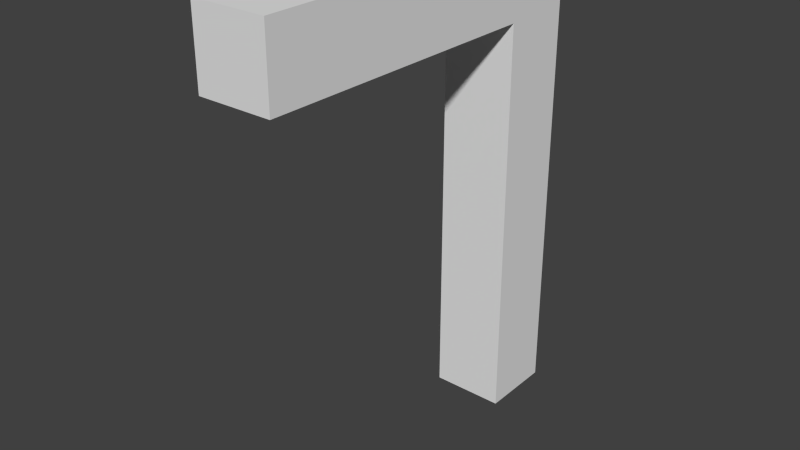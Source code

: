 # Source: elbow.blend  (saved by Blender 2.72.0; exported with 4.5.12 LTS)
import bpy
from mathutils import Matrix  # noqa: F401  (used for matrix-valued properties, if any)

bpy.ops.wm.read_factory_settings(use_empty=True)
scene = bpy.context.scene
scene.name = 'Scene'

# ---- collections
col_collection_1 = bpy.data.collections.new('Collection 1'); scene.collection.children.link(col_collection_1)

# ---- world
world_world = bpy.data.worlds.new('World'); scene.world = world_world
world_world.color = (0.05088, 0.05088, 0.05088)
world_world.use_sun_shadow = False
world_world.sun_shadow_jitter_overblur = 0.0
world_world.cycles.sampling_method = 'MANUAL'
world_world.cycles.sample_map_resolution = 256

# ---- meshes
me_cube_001 = bpy.data.meshes.new('Cube.001')
me_cube_001.from_pydata([(-1.0, -1.0, -1.0), (-1.0, 1.0, -1.0), (1.0, 1.0, -1.0), (1.0, -1.0, -1.0), (-1.0, -1.0, 1.0), (-1.0, 1.0, 1.0), (1.0, 1.0, 1.0), (1.0, -1.0, 1.0), (-1.0, -1.0, 10.0), (-1.0, 1.0, 10.0), (1.0, 1.0, 10.0), (1.0, -1.0, 10.0), (-1.0, -1.0, 12.0), (-1.0, 1.0, 12.0), (1.0, 1.0, 12.0), (1.0, -1.0, 12.0), (-1.0, -9.0, 10.0), (1.0, -9.0, 10.0), (-1.0, -9.0, 12.0), (1.0, -9.0, 12.0)], [], [(4, 5, 1, 0), (5, 6, 2, 1), (6, 7, 3, 2), (7, 4, 0, 3), (0, 1, 2, 3), (4, 7, 11, 8), (11, 15, 19, 17), (7, 6, 10, 11), (6, 5, 9, 10), (5, 4, 8, 9), (15, 14, 13, 12), (11, 10, 14, 15), (10, 9, 13, 14), (9, 8, 12, 13), (16, 17, 19, 18), (12, 8, 16, 18), (15, 12, 18, 19), (8, 11, 17, 16)])
_uv = me_cube_001.uv_layers.new(name='UVMap')
_uv.uv.foreach_set('vector', [0.09091, 0.08333, 1.084e-08, 0.08333, 0.0, 9.934e-09, 0.09091, 0.0, 1.0, 0.08333, 0.9091, 0.08333, 0.9091, 9.934e-09, 1.0, 0.0, 0.9091, 0.08333, 0.8182, 0.08333, 0.8182, 0.0, 0.9091, 0.0, 3.251e-08, 0.9167, 0.09091, 0.9167, 0.09091, 1.0, 4.335e-08, 1.0, 0.3636, 0.5417, 0.3636, 0.625, 0.2727, 0.625, 0.2727, 0.5417, 0.09091, 0.9167, 3.251e-08, 0.9167, 0.0, 0.5417, 0.09091, 0.5417, 0.8182, 0.4583, 0.8182, 0.5417, 0.4545, 0.5417, 0.4545, 0.4583, 0.8182, 0.08333, 0.9091, 0.08333, 0.9091, 0.4583, 0.8182, 0.4583, 0.9091, 0.08333, 1.0, 0.08333, 1.0, 0.4583, 0.9091, 0.4583, 1.084e-08, 0.08333, 0.09091, 0.08333, 0.09091, 0.4583, 4.064e-08, 0.4583, 0.09091, 0.625, 0.09091, 0.5417, 0.1818, 0.5417, 0.1818, 0.625, 0.8182, 0.4583, 0.9091, 0.4583, 0.9091, 0.5417, 0.8182, 0.5417, 0.9091, 0.4583, 1.0, 0.4583, 1.0, 0.5417, 0.9091, 0.5417, 4.064e-08, 0.4583, 0.09091, 0.4583, 0.09091, 0.5417, 4.606e-08, 0.5417, 0.4545, 0.625, 0.3636, 0.625, 0.3636, 0.5417, 0.4545, 0.5417, 0.09091, 0.5417, 0.09091, 0.4583, 0.4545, 0.4583, 0.4545, 0.5417, 0.09091, 0.625, 0.1818, 0.625, 0.1818, 0.9583, 0.09091, 0.9583, 0.1818, 0.5417, 0.2727, 0.5417, 0.2727, 0.875, 0.1818, 0.875])
me_cube_001.use_remesh_preserve_volume = False
me_cube_001.use_remesh_preserve_attributes = False
me_cube_001.use_mirror_vertex_groups = False
me_cube_001.update()

# ---- objects
ob_elbow = bpy.data.objects.new('elbow', me_cube_001)

# ---- transforms, parenting, visibility, modifiers, constraints
ob_elbow.location = (0.0, 0.0, 1.0)
ob_elbow.lineart.crease_threshold = 0.0

# ---- collection membership
col_collection_1.objects.link(ob_elbow)

# ---- scene / render settings (as saved in the file)
scene.frame_start = 1; scene.frame_end = 250; scene.frame_set(1)
scene.render.engine = 'BLENDER_EEVEE_NEXT'
scene.render.resolution_percentage = 50
scene.render.dither_intensity = 0.0
scene.cycles.use_denoising = False
scene.cycles.samples = 10
scene.cycles.sampling_pattern = 'TABULATED_SOBOL'
scene.cycles.light_sampling_threshold = 0.0
scene.cycles.use_adaptive_sampling = False
scene.cycles.use_light_tree = False
scene.cycles.blur_glossy = 0.0
scene.cycles.pixel_filter_type = 'GAUSSIAN'
scene.cycles.sample_clamp_indirect = 0.0
scene.view_settings.view_transform = 'Standard'
bpy.context.view_layer.update()

# ---- added for rendering (the .blend has no active camera and no usable light): camera, sun
cam_auto = bpy.data.cameras.new('AutoCamera')
cam_auto.lens = 50.0
cam_auto.sensor_width = 36.0
cam_auto.clip_end = 1000.0
ob_auto_camera = bpy.data.objects.new('AutoCamera', cam_auto)
scene.collection.objects.link(ob_auto_camera)
ob_auto_camera.location = (15.2872, -22.3447, 18.7298)
ob_auto_camera.rotation_euler = (1.09748, -7.21219e-08, 0.694738)
scene.camera = ob_auto_camera
light_auto_sun = bpy.data.lights.new('AutoSun', 'SUN')
light_auto_sun.energy = 3.0
light_auto_sun.angle = 0.0523599
ob_auto_sun = bpy.data.objects.new('AutoSun', light_auto_sun)
scene.collection.objects.link(ob_auto_sun)
ob_auto_sun.rotation_euler = (0.872665, 0.174533, 0.523599)
bpy.context.view_layer.update()
